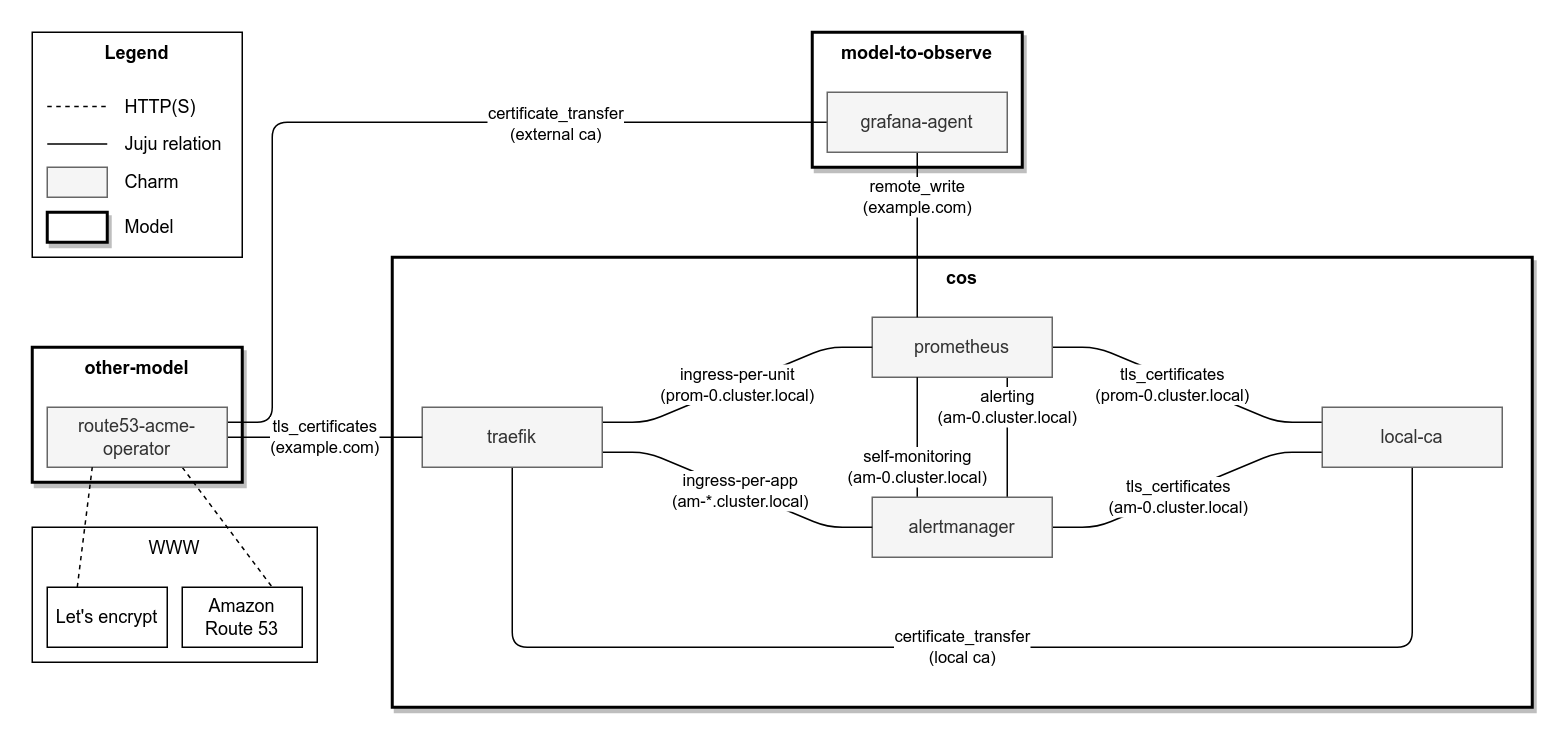

The diagram above was exported from draw.io. Its source (the exported page's mxGraphModel, read from the mxfile embedded in the PNG):
<mxGraphModel dx="1364" dy="833" grid="1" gridSize="10" guides="1" tooltips="1" connect="1" arrows="1" fold="1" page="1" pageScale="1" pageWidth="1100" pageHeight="850" math="0" shadow="0">
  <root>
    <mxCell id="0" />
    <mxCell id="1" parent="0" />
    <mxCell id="2" value="&lt;b&gt;other-model&lt;/b&gt;" style="rounded=0;whiteSpace=wrap;html=1;verticalAlign=top;shadow=1;strokeWidth=2;" vertex="1" parent="1">
      <mxGeometry x="80" y="1140" width="140" height="90" as="geometry" />
    </mxCell>
    <mxCell id="3" value="WWW" style="rounded=0;whiteSpace=wrap;html=1;verticalAlign=top;" vertex="1" parent="1">
      <mxGeometry x="80" y="1260" width="190" height="90" as="geometry" />
    </mxCell>
    <mxCell id="4" value="&lt;b&gt;model-to-observe&lt;/b&gt;" style="rounded=0;whiteSpace=wrap;html=1;verticalAlign=top;shadow=1;strokeWidth=2;" vertex="1" parent="1">
      <mxGeometry x="600" y="930" width="140" height="90" as="geometry" />
    </mxCell>
    <mxCell id="5" value="cos" style="rounded=0;whiteSpace=wrap;html=1;verticalAlign=top;fontStyle=1;shadow=1;strokeWidth=2;" vertex="1" parent="1">
      <mxGeometry x="320" y="1080" width="760" height="300" as="geometry" />
    </mxCell>
    <mxCell id="6" style="orthogonalLoop=1;jettySize=auto;html=1;exitX=1;exitY=0.5;exitDx=0;exitDy=0;entryX=0;entryY=0.25;entryDx=0;entryDy=0;rounded=1;edgeStyle=entityRelationEdgeStyle;endArrow=none;endFill=0;" edge="1" source="9" target="21" parent="1">
      <mxGeometry relative="1" as="geometry" />
    </mxCell>
    <mxCell id="7" value="tls_certificates&lt;br style=&quot;border-color: var(--border-color);&quot;&gt;(prom-0.cluster.local)" style="edgeLabel;html=1;align=center;verticalAlign=middle;resizable=0;points=[];" vertex="1" connectable="0" parent="6">
      <mxGeometry x="-0.1044" y="-4" relative="1" as="geometry">
        <mxPoint as="offset" />
      </mxGeometry>
    </mxCell>
    <mxCell id="8" value="alerting&lt;br&gt;(am-0.cluster.local)" style="edgeStyle=orthogonalEdgeStyle;orthogonalLoop=1;jettySize=auto;html=1;exitX=0.75;exitY=1;exitDx=0;exitDy=0;entryX=0.75;entryY=0;entryDx=0;entryDy=0;endArrow=none;endFill=0;" edge="1" source="9" target="13" parent="1">
      <mxGeometry x="-0.5" relative="1" as="geometry">
        <Array as="points">
          <mxPoint x="730" y="1170" />
          <mxPoint x="730" y="1170" />
        </Array>
        <mxPoint as="offset" />
      </mxGeometry>
    </mxCell>
    <mxCell id="9" value="prometheus" style="rounded=0;whiteSpace=wrap;html=1;fillColor=#f5f5f5;fontColor=#333333;strokeColor=#666666;" vertex="1" parent="1">
      <mxGeometry x="640" y="1120" width="120" height="40" as="geometry" />
    </mxCell>
    <mxCell id="10" style="edgeStyle=entityRelationEdgeStyle;orthogonalLoop=1;jettySize=auto;html=1;exitX=1;exitY=0.5;exitDx=0;exitDy=0;entryX=0;entryY=0.75;entryDx=0;entryDy=0;endArrow=none;endFill=0;" edge="1" source="13" target="21" parent="1">
      <mxGeometry relative="1" as="geometry" />
    </mxCell>
    <mxCell id="11" value="tls_certificates&lt;br style=&quot;border-color: var(--border-color);&quot;&gt;(am-0.cluster.local)" style="edgeLabel;html=1;align=center;verticalAlign=middle;resizable=0;points=[];" vertex="1" connectable="0" parent="10">
      <mxGeometry x="-0.0893" y="-2" relative="1" as="geometry">
        <mxPoint as="offset" />
      </mxGeometry>
    </mxCell>
    <mxCell id="12" value="self-monitoring&lt;br&gt;(am-0.cluster.local)" style="edgeStyle=orthogonalEdgeStyle;orthogonalLoop=1;jettySize=auto;html=1;exitX=0.25;exitY=0;exitDx=0;exitDy=0;entryX=0.25;entryY=1;entryDx=0;entryDy=0;endArrow=none;endFill=0;" edge="1" source="13" target="9" parent="1">
      <mxGeometry x="-0.5" relative="1" as="geometry">
        <mxPoint as="offset" />
      </mxGeometry>
    </mxCell>
    <mxCell id="13" value="alertmanager" style="rounded=0;whiteSpace=wrap;html=1;fillColor=#f5f5f5;fontColor=#333333;strokeColor=#666666;" vertex="1" parent="1">
      <mxGeometry x="640" y="1240" width="120" height="40" as="geometry" />
    </mxCell>
    <mxCell id="14" value="ingress-per-unit&lt;br&gt;(prom-0.cluster.local)" style="edgeStyle=entityRelationEdgeStyle;orthogonalLoop=1;jettySize=auto;html=1;exitX=1;exitY=0.25;exitDx=0;exitDy=0;entryX=0;entryY=0.5;entryDx=0;entryDy=0;endArrow=none;endFill=0;" edge="1" source="20" target="9" parent="1">
      <mxGeometry relative="1" as="geometry" />
    </mxCell>
    <mxCell id="15" style="edgeStyle=entityRelationEdgeStyle;orthogonalLoop=1;jettySize=auto;html=1;exitX=1;exitY=0.75;exitDx=0;exitDy=0;entryX=0;entryY=0.5;entryDx=0;entryDy=0;endArrow=none;endFill=0;" edge="1" source="20" target="13" parent="1">
      <mxGeometry relative="1" as="geometry" />
    </mxCell>
    <mxCell id="16" value="ingress-per-app&lt;br style=&quot;border-color: var(--border-color);&quot;&gt;(am-*.cluster.local)" style="edgeLabel;html=1;align=center;verticalAlign=middle;resizable=0;points=[];" vertex="1" connectable="0" parent="15">
      <mxGeometry x="0.0261" relative="1" as="geometry">
        <mxPoint as="offset" />
      </mxGeometry>
    </mxCell>
    <mxCell id="17" value="certificate_transfer&lt;br&gt;(local ca)" style="edgeStyle=orthogonalEdgeStyle;orthogonalLoop=1;jettySize=auto;html=1;exitX=0.5;exitY=1;exitDx=0;exitDy=0;entryX=0.5;entryY=1;entryDx=0;entryDy=0;endArrow=none;endFill=0;" edge="1" source="20" target="21" parent="1">
      <mxGeometry relative="1" as="geometry">
        <Array as="points">
          <mxPoint x="400" y="1340" />
          <mxPoint x="1000" y="1340" />
        </Array>
      </mxGeometry>
    </mxCell>
    <mxCell id="18" style="edgeStyle=orthogonalEdgeStyle;orthogonalLoop=1;jettySize=auto;html=1;exitX=1;exitY=0.25;exitDx=0;exitDy=0;entryX=0;entryY=0.5;entryDx=0;entryDy=0;endArrow=none;endFill=0;" edge="1" source="24" target="33" parent="1">
      <mxGeometry relative="1" as="geometry">
        <Array as="points">
          <mxPoint x="240" y="1190" />
          <mxPoint x="240" y="990" />
        </Array>
      </mxGeometry>
    </mxCell>
    <mxCell id="19" value="certificate_transfer&lt;br&gt;(external ca)" style="edgeLabel;html=1;align=center;verticalAlign=middle;resizable=0;points=[];" vertex="1" connectable="0" parent="18">
      <mxGeometry x="0.5116" y="-1" relative="1" as="geometry">
        <mxPoint x="-35" y="-1" as="offset" />
      </mxGeometry>
    </mxCell>
    <mxCell id="20" value="traefik" style="rounded=0;whiteSpace=wrap;html=1;fillColor=#f5f5f5;fontColor=#333333;strokeColor=#666666;" vertex="1" parent="1">
      <mxGeometry x="340" y="1180" width="120" height="40" as="geometry" />
    </mxCell>
    <mxCell id="21" value="local-ca" style="rounded=0;whiteSpace=wrap;html=1;fillColor=#f5f5f5;fontColor=#333333;strokeColor=#666666;" vertex="1" parent="1">
      <mxGeometry x="940" y="1180" width="120" height="40" as="geometry" />
    </mxCell>
    <mxCell id="22" value="tls_certificates&lt;br&gt;(example.com)" style="edgeStyle=orthogonalEdgeStyle;orthogonalLoop=1;jettySize=auto;html=1;exitX=1;exitY=0.5;exitDx=0;exitDy=0;entryX=0;entryY=0.5;entryDx=0;entryDy=0;endArrow=none;endFill=0;" edge="1" source="24" target="20" parent="1">
      <mxGeometry relative="1" as="geometry" />
    </mxCell>
    <mxCell id="23" style="rounded=0;orthogonalLoop=1;jettySize=auto;html=1;exitX=0.75;exitY=1;exitDx=0;exitDy=0;entryX=0.75;entryY=0;entryDx=0;entryDy=0;endArrow=none;endFill=0;dashed=1;" edge="1" source="24" target="38" parent="1">
      <mxGeometry relative="1" as="geometry" />
    </mxCell>
    <mxCell id="24" value="route53-acme-operator" style="rounded=0;whiteSpace=wrap;html=1;fillColor=#f5f5f5;fontColor=#333333;strokeColor=#666666;" vertex="1" parent="1">
      <mxGeometry x="90" y="1180" width="120" height="40" as="geometry" />
    </mxCell>
    <mxCell id="25" style="orthogonalLoop=1;jettySize=auto;html=1;exitX=0.25;exitY=0;exitDx=0;exitDy=0;entryX=0.25;entryY=1;entryDx=0;entryDy=0;endArrow=none;endFill=0;dashed=1;" edge="1" source="26" target="24" parent="1">
      <mxGeometry relative="1" as="geometry" />
    </mxCell>
    <mxCell id="26" value="Let's encrypt" style="rounded=0;whiteSpace=wrap;html=1;" vertex="1" parent="1">
      <mxGeometry x="90" y="1300" width="80" height="40" as="geometry" />
    </mxCell>
    <mxCell id="27" value="Legend" style="rounded=0;whiteSpace=wrap;html=1;verticalAlign=top;fontStyle=1" vertex="1" parent="1">
      <mxGeometry x="80" y="930" width="140" height="150" as="geometry" />
    </mxCell>
    <mxCell id="28" value="HTTP(S)" style="text;html=1;strokeColor=none;fillColor=none;align=left;verticalAlign=middle;whiteSpace=wrap;rounded=0;" vertex="1" parent="1">
      <mxGeometry x="140" y="965" width="73" height="30" as="geometry" />
    </mxCell>
    <mxCell id="29" value="Juju relation" style="text;html=1;strokeColor=none;fillColor=none;align=left;verticalAlign=middle;whiteSpace=wrap;rounded=0;" vertex="1" parent="1">
      <mxGeometry x="140" y="990" width="73" height="30" as="geometry" />
    </mxCell>
    <mxCell id="30" value="" style="endArrow=none;html=1;" edge="1" parent="1">
      <mxGeometry width="50" height="50" relative="1" as="geometry">
        <mxPoint x="90" y="1004.5" as="sourcePoint" />
        <mxPoint x="130" y="1004.5" as="targetPoint" />
      </mxGeometry>
    </mxCell>
    <mxCell id="31" value="" style="endArrow=none;html=1;dashed=1;" edge="1" parent="1">
      <mxGeometry width="50" height="50" relative="1" as="geometry">
        <mxPoint x="90" y="979.5" as="sourcePoint" />
        <mxPoint x="130" y="979.5" as="targetPoint" />
      </mxGeometry>
    </mxCell>
    <mxCell id="32" value="remote_write&lt;br&gt;(example.com)" style="edgeStyle=orthogonalEdgeStyle;orthogonalLoop=1;jettySize=auto;html=1;exitX=0.5;exitY=1;exitDx=0;exitDy=0;entryX=0.25;entryY=0;entryDx=0;entryDy=0;endArrow=none;endFill=0;" edge="1" source="33" target="9" parent="1">
      <mxGeometry x="-0.4545" relative="1" as="geometry">
        <mxPoint as="offset" />
      </mxGeometry>
    </mxCell>
    <mxCell id="33" value="grafana-agent" style="rounded=0;whiteSpace=wrap;html=1;fillColor=#f5f5f5;fontColor=#333333;strokeColor=#666666;" vertex="1" parent="1">
      <mxGeometry x="610" y="970" width="120" height="40" as="geometry" />
    </mxCell>
    <mxCell id="34" value="" style="rounded=0;whiteSpace=wrap;html=1;fillColor=#f5f5f5;fontColor=#333333;strokeColor=#666666;" vertex="1" parent="1">
      <mxGeometry x="90" y="1020" width="40" height="20" as="geometry" />
    </mxCell>
    <mxCell id="35" value="Charm" style="text;html=1;strokeColor=none;fillColor=none;align=left;verticalAlign=middle;whiteSpace=wrap;rounded=0;" vertex="1" parent="1">
      <mxGeometry x="140" y="1015" width="73" height="30" as="geometry" />
    </mxCell>
    <mxCell id="36" value="" style="rounded=0;whiteSpace=wrap;html=1;verticalAlign=middle;shadow=1;strokeWidth=2;" vertex="1" parent="1">
      <mxGeometry x="90" y="1050" width="40" height="20" as="geometry" />
    </mxCell>
    <mxCell id="37" value="Model" style="text;html=1;strokeColor=none;fillColor=none;align=left;verticalAlign=middle;whiteSpace=wrap;rounded=0;" vertex="1" parent="1">
      <mxGeometry x="140" y="1045" width="73" height="30" as="geometry" />
    </mxCell>
    <mxCell id="38" value="Amazon Route 53" style="rounded=0;whiteSpace=wrap;html=1;" vertex="1" parent="1">
      <mxGeometry x="180" y="1300" width="80" height="40" as="geometry" />
    </mxCell>
  </root>
</mxGraphModel>